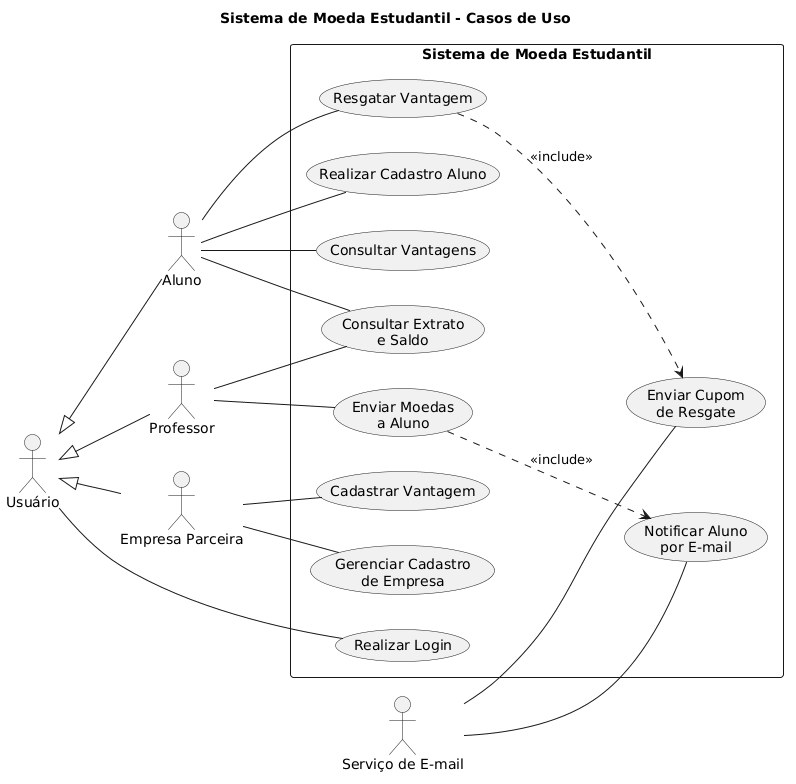

The diagram above was rendered by PlantUML. Its source (embedded in the PNG):
@startuml
left to right direction

skinparam packageStyle rectangle
skinparam shadowing false

title Sistema de Moeda Estudantil - Casos de Uso

actor "Usuário" as Usuario
actor "Aluno" as Aluno
actor "Professor" as Professor
actor "Empresa Parceira" as Empresa
actor "Serviço de E-mail" as Email

Usuario <|-- Aluno
Usuario <|-- Professor
Usuario <|-- Empresa

rectangle "Sistema de Moeda Estudantil" {

    usecase "Realizar Login" as UC1

    usecase "Realizar Cadastro Aluno" as UC2
    usecase "Consultar Extrato\ne Saldo" as UC3
    usecase "Consultar Vantagens" as UC4
    usecase "Resgatar Vantagem" as UC5

    usecase "Enviar Moedas\na Aluno" as UC6
    usecase "Notificar Aluno\npor E-mail" as UC7

    usecase "Gerenciar Cadastro\nde Empresa" as UC8
    usecase "Cadastrar Vantagem" as UC9
    usecase "Enviar Cupom\nde Resgate" as UC10
}

' Login
Usuario -- UC1

' Aluno
Aluno -- UC2
Aluno -- UC3
Aluno -- UC4
Aluno -- UC5

' Professor
Professor -- UC3
Professor -- UC6

' Empresa
Empresa -- UC8
Empresa -- UC9

' E-mails
Email -- UC7
Email -- UC10

' Relacionamentos
UC6 ..> UC7 : <<include>>
UC5 ..> UC10 : <<include>>
@enduml